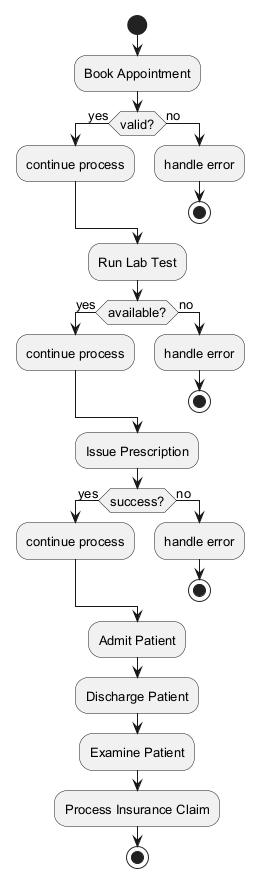

The diagram above was rendered by PlantUML. Its source (embedded in the PNG):
@startuml
skinparam defaultFontSize 13
start
:Book Appointment;
if (valid?) then (yes)
:continue process;
else (no)
:handle error;
stop
endif
:Run Lab Test;
if (available?) then (yes)
:continue process;
else (no)
:handle error;
stop
endif
:Issue Prescription;
if (success?) then (yes)
:continue process;
else (no)
:handle error;
stop
endif
:Admit Patient;
:Discharge Patient;
:Examine Patient;
:Process Insurance Claim;
stop
@enduml